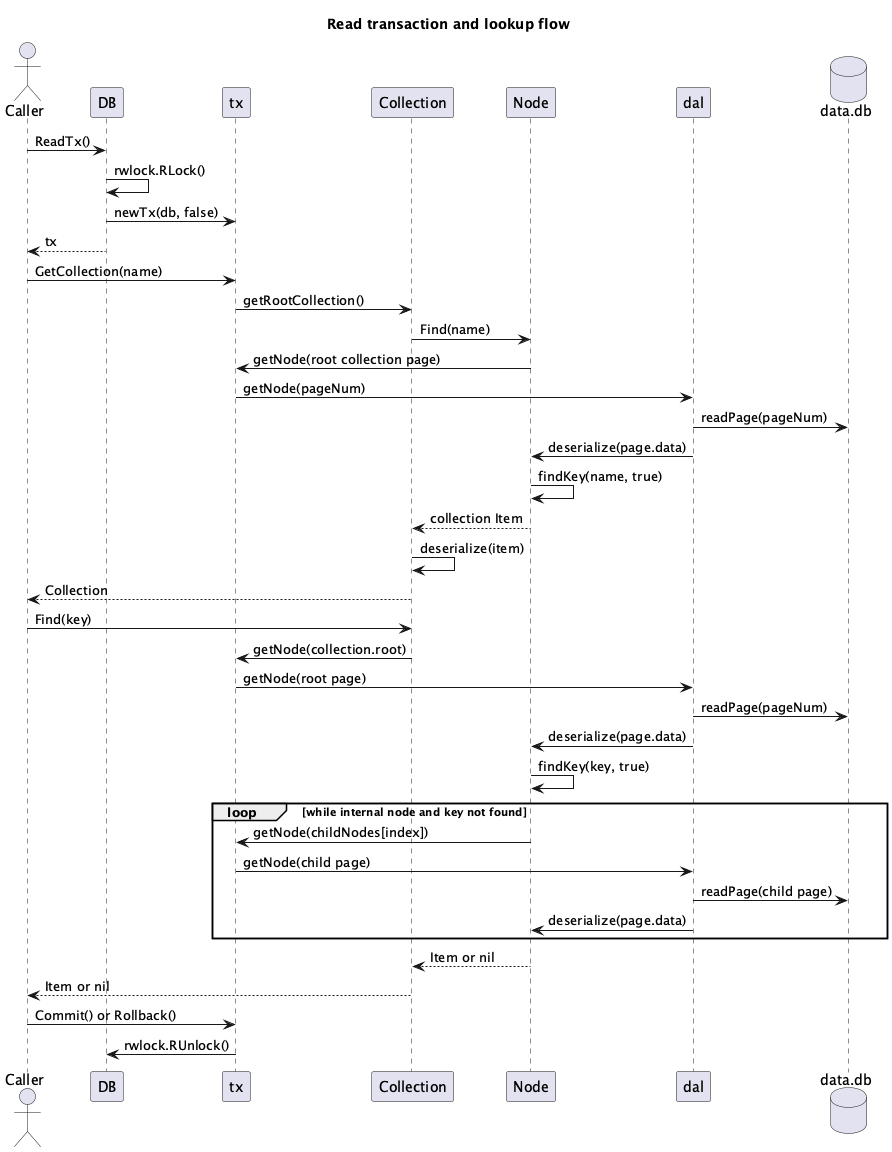

The diagram above was rendered by PlantUML. Its source (embedded in the PNG):
@startuml
title Read transaction and lookup flow

actor Caller
participant DB
participant tx
participant Collection
participant Node
participant dal
database "data.db" as File

Caller -> DB : ReadTx()
DB -> DB : rwlock.RLock()
DB -> tx : newTx(db, false)
DB --> Caller : tx

Caller -> tx : GetCollection(name)
tx -> Collection : getRootCollection()
Collection -> Node : Find(name)
Node -> tx : getNode(root collection page)
tx -> dal : getNode(pageNum)
dal -> File : readPage(pageNum)
dal -> Node : deserialize(page.data)
Node -> Node : findKey(name, true)
Node --> Collection : collection Item
Collection -> Collection : deserialize(item)
Collection --> Caller : Collection

Caller -> Collection : Find(key)
Collection -> tx : getNode(collection.root)
tx -> dal : getNode(root page)
dal -> File : readPage(pageNum)
dal -> Node : deserialize(page.data)
Node -> Node : findKey(key, true)
loop while internal node and key not found
  Node -> tx : getNode(childNodes[index])
  tx -> dal : getNode(child page)
  dal -> File : readPage(child page)
  dal -> Node : deserialize(page.data)
end
Node --> Collection : Item or nil
Collection --> Caller : Item or nil

Caller -> tx : Commit() or Rollback()
tx -> DB : rwlock.RUnlock()

@enduml